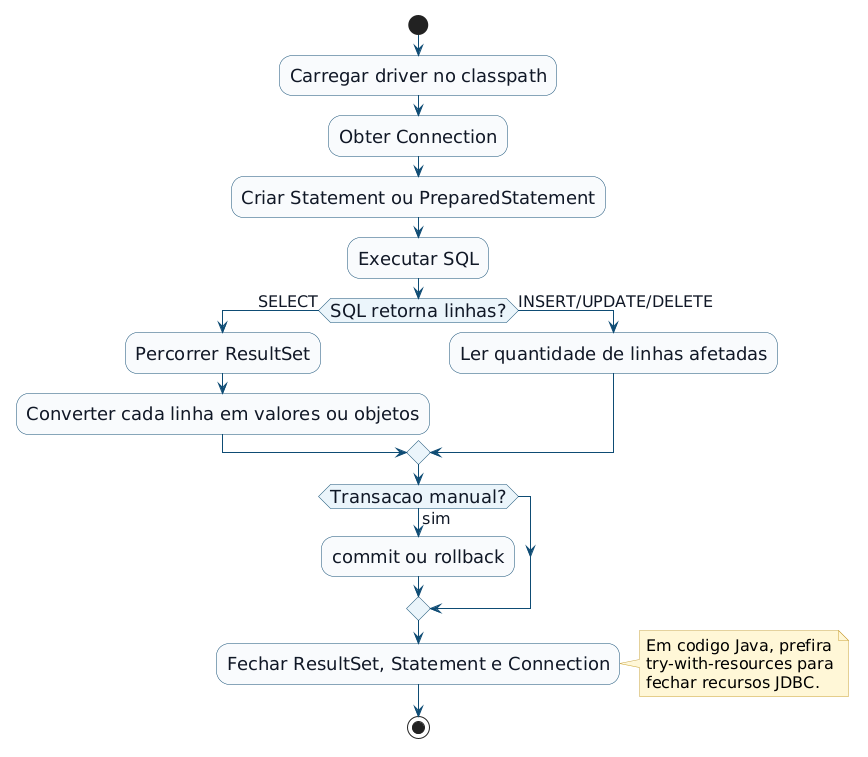

The diagram above was rendered by PlantUML. Its source (embedded in the PNG):
@startuml
skinparam shadowing false
skinparam backgroundColor transparent
skinparam defaultFontSize 18
skinparam activity {
  BackgroundColor #F8FAFC
  BorderColor #154E75
  FontColor #111827
  FontSize 18
  RoundCorner 10
  DiamondBackgroundColor #EAF4FA
  DiamondBorderColor #154E75
}
skinparam note {
  BackgroundColor #FFF7D6
  BorderColor #C8A23A
  FontSize 16
}
skinparam ArrowColor #0F4C75
skinparam ArrowFontSize 16
skinparam ArrowFontColor #111827

start

:Carregar driver no classpath;
:Obter Connection;
:Criar Statement ou PreparedStatement;
:Executar SQL;

if (SQL retorna linhas?) then (SELECT)
  :Percorrer ResultSet;
  :Converter cada linha em valores ou objetos;
else (INSERT/UPDATE/DELETE)
  :Ler quantidade de linhas afetadas;
endif

if (Transacao manual?) then (sim)
  :commit ou rollback;
endif

:Fechar ResultSet, Statement e Connection;

note right
  Em codigo Java, prefira
  try-with-resources para
  fechar recursos JDBC.
end note

stop

@enduml